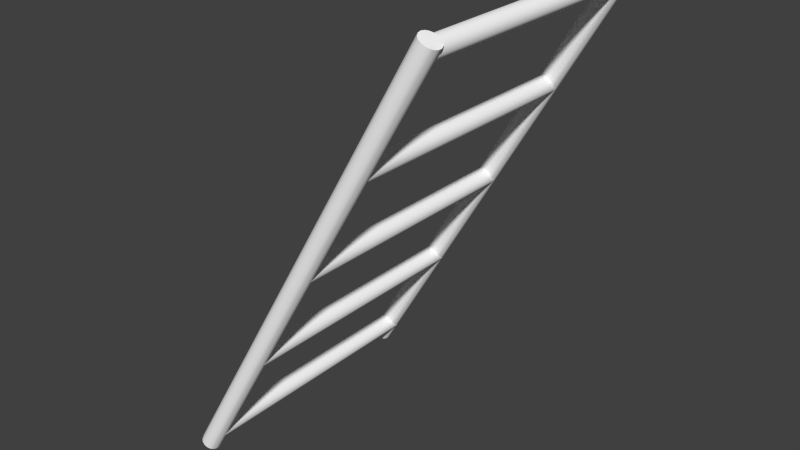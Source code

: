 # Source: apollol3.blend  (saved by Blender 2.77.0; exported with 4.5.12 LTS)
import bpy
from mathutils import Matrix  # noqa: F401  (used for matrix-valued properties, if any)

bpy.ops.wm.read_factory_settings(use_empty=True)
scene = bpy.context.scene
scene.name = 'Scene'

# ---- collections
col_collection_1 = bpy.data.collections.new('Collection 1'); scene.collection.children.link(col_collection_1)

# ---- materials (node trees are filled in below, after node groups)
mat_colobotmesh_mat_1 = bpy.data.materials.new('ColobotMesh_mat_1')
mat_colobotmesh_mat_1.alpha_threshold = 0.0
mat_colobotmesh_mat_1.use_transparent_shadow = False
mat_colobotmesh_mat_1.diffuse_color = (1.0, 1.0, 1.0, 1.0)
mat_colobotmesh_mat_1.specular_color = (0.0, 0.0, 0.0)
mat_colobotmesh_mat_1.roughness = 0.5

# ---- material node trees

# ---- world
world_world = bpy.data.worlds.new('World'); scene.world = world_world
world_world.color = (0.05088, 0.05088, 0.05088)
world_world.use_sun_shadow = False
world_world.sun_shadow_jitter_overblur = 0.0
world_world.cycles.sampling_method = 'NONE'
world_world.cycles.sample_map_resolution = 256

# ---- meshes
me_colobotmesh = bpy.data.meshes.new('ColobotMesh_')
me_colobotmesh.from_pydata([(-15.08, 2.365, -2.15), (-10.93, 9.553, -2.15), (-15.05, 2.35, -2.147), (-10.9, 9.538, -2.147), (-15.03, 2.336, -2.139), (-10.88, 9.524, -2.139), (-15.0, 2.323, -2.125), (-10.85, 9.511, -2.125), (-14.98, 2.312, -2.106), (-10.83, 9.5, -2.106), (-14.97, 2.302, -2.083), (-10.82, 9.49, -2.083), (-14.96, 2.295, -2.057), (-10.81, 9.483, -2.057), (-14.95, 2.291, -2.029), (-10.8, 9.479, -2.029), (-14.95, 2.29, -2.0), (-10.8, 9.478, -2.0), (-14.95, 2.291, -1.971), (-10.8, 9.479, -1.971), (-14.96, 2.295, -1.943), (-10.81, 9.483, -1.943), (-14.97, 2.302, -1.917), (-10.82, 9.49, -1.917), (-14.98, 2.312, -1.894), (-10.83, 9.5, -1.894), (-15.0, 2.323, -1.875), (-10.85, 9.511, -1.875), (-15.03, 2.336, -1.861), (-10.88, 9.524, -1.861), (-15.05, 2.35, -1.853), (-10.9, 9.538, -1.853), (-15.08, 2.365, -1.85), (-10.93, 9.553, -1.85), (-15.1, 2.379, -1.853), (-10.95, 9.567, -1.853), (-15.13, 2.393, -1.861), (-10.98, 9.581, -1.861), (-15.15, 2.406, -1.875), (-11.0, 9.594, -1.875), (-15.17, 2.418, -1.894), (-11.02, 9.606, -1.894), (-15.18, 2.427, -1.917), (-11.03, 9.615, -1.917), (-15.2, 2.434, -1.943), (-11.05, 9.622, -1.943), (-15.2, 2.438, -1.971), (-11.05, 9.626, -1.971), (-15.21, 2.44, -2.0), (-11.06, 9.628, -2.0), (-15.2, 2.438, -2.029), (-11.05, 9.626, -2.029), (-15.2, 2.434, -2.057), (-11.05, 9.622, -2.057), (-15.18, 2.427, -2.083), (-11.03, 9.615, -2.083), (-15.17, 2.418, -2.106), (-11.02, 9.606, -2.106), (-15.15, 2.406, -2.125), (-11.0, 9.594, -2.125), (-15.13, 2.393, -2.139), (-10.98, 9.581, -2.139), (-15.1, 2.379, -2.147), (-10.95, 9.567, -2.147), (-15.08, 2.365, -2.0), (-10.93, 9.553, -2.0)], [], [(4, 2, 3, 5), (6, 4, 5, 7), (8, 6, 7, 9), (10, 8, 9, 11), (12, 10, 11, 13), (14, 12, 13, 15), (14, 15, 17, 16), (16, 17, 19, 18), (18, 19, 21, 20), (20, 21, 23, 22), (22, 23, 25, 24), (24, 25, 27, 26), (26, 27, 29, 28), (28, 29, 31, 30), (30, 31, 33, 32), (32, 33, 35, 34), (34, 35, 37, 36), (36, 37, 39, 38), (38, 39, 41, 40), (40, 41, 43, 42), (42, 43, 45, 44), (44, 45, 47, 46), (46, 47, 49, 48), (50, 48, 49, 51), (52, 50, 51, 53), (54, 52, 53, 55), (56, 54, 55, 57), (58, 56, 57, 59), (60, 58, 59, 61), (62, 60, 61, 63), (0, 62, 63, 1), (36, 38, 64, 34), (62, 0, 64, 60), (55, 53, 51, 65), (47, 45, 43, 65), (39, 37, 35, 65), (27, 25, 65, 29), (11, 9, 65, 13), (19, 17, 65, 21), (7, 5, 3, 65), (57, 55, 65, 59), (49, 47, 65, 51), (31, 29, 65, 33), (43, 41, 65), (35, 33, 65), (63, 61, 59, 65), (41, 39, 65), (9, 7, 65), (15, 13, 65, 17), (23, 21, 65, 25), (28, 30, 64, 26), (8, 10, 64, 6), (2, 4, 64, 0), (44, 46, 64, 42), (52, 54, 64, 50), (22, 24, 64, 20), (58, 60, 64), (4, 6, 64), (16, 18, 20, 64), (1, 63, 65, 3), (40, 42, 64, 38), (14, 16, 64), (30, 32, 64), (56, 58, 64, 54), (46, 48, 64), (2, 0, 1, 3), (24, 26, 64), (32, 34, 64), (48, 50, 64), (12, 14, 64, 10)])
me_colobotmesh.polygons.foreach_set('use_smooth', [True] * 70)
_uv = me_colobotmesh.uv_layers.new(name='UV_1')
_uv.uv.foreach_set('vector', [0.6217, 0.9725, 0.6217, 0.9725, 0.6217, 0.9969, 0.6217, 0.9969, 0.6217, 0.9725, 0.6217, 0.9725, 0.6217, 0.9969, 0.6217, 0.9969, 0.5989, 0.9725, 0.6217, 0.9725, 0.6217, 0.9969, 0.5989, 0.9969, 0.5989, 0.9725, 0.5989, 0.9725, 0.5989, 0.9969, 0.5989, 0.9969, 0.6217, 0.9725, 0.6217, 0.9725, 0.6217, 0.9969, 0.6217, 0.9969, 0.6217, 0.9725, 0.6217, 0.9725, 0.6217, 0.9969, 0.6217, 0.9969, 0.6217, 0.9725, 0.6217, 0.9969, 0.6217, 0.9969, 0.6217, 0.9725, 0.6217, 0.9725, 0.6217, 0.9969, 0.5989, 0.9969, 0.5989, 0.9725, 0.5989, 0.9725, 0.5989, 0.9969, 0.5989, 0.9969, 0.5989, 0.9725, 0.5989, 0.9725, 0.5989, 0.9969, 0.5989, 0.9969, 0.5989, 0.9725, 0.5989, 0.9725, 0.5989, 0.9969, 0.5989, 0.9969, 0.5989, 0.9725, 0.5989, 0.9725, 0.5989, 0.9969, 0.5989, 0.9969, 0.5989, 0.9725, 0.5989, 0.9969, 0.5989, 0.9725, 0.5989, 0.9725, 0.5989, 0.9969, 0.5989, 0.9969, 0.5989, 0.9725, 0.5989, 0.9725, 0.5989, 0.9969, 0.5989, 0.9969, 0.5989, 0.9725, 0.5989, 0.9725, 0.5989, 0.9969, 0.5989, 0.9969, 0.5989, 0.9725, 0.6217, 0.9725, 0.6217, 0.9969, 0.6217, 0.9969, 0.6217, 0.9725, 0.6217, 0.9725, 0.6217, 0.9969, 0.6217, 0.9969, 0.6217, 0.9725, 0.6217, 0.9725, 0.6217, 0.9969, 0.6217, 0.9969, 0.6217, 0.9725, 0.6217, 0.9725, 0.6217, 0.9969, 0.6217, 0.9969, 0.6217, 0.9725, 0.6217, 0.9725, 0.6217, 0.9969, 0.6217, 0.9969, 0.6217, 0.9725, 0.6217, 0.9725, 0.6217, 0.9969, 0.5989, 0.9969, 0.5989, 0.9725, 0.5989, 0.9725, 0.5989, 0.9969, 0.5989, 0.9969, 0.5989, 0.9725, 0.5989, 0.9725, 0.5989, 0.9969, 0.5989, 0.9969, 0.5989, 0.9969, 0.5989, 0.9725, 0.5989, 0.9725, 0.6217, 0.9969, 0.5989, 0.9969, 0.5989, 0.9725, 0.6217, 0.9725, 0.6217, 0.9969, 0.6217, 0.9969, 0.6217, 0.9725, 0.6217, 0.9725, 0.6217, 0.9969, 0.6217, 0.9969, 0.6217, 0.9725, 0.6217, 0.9725, 0.6217, 0.9969, 0.6217, 0.9969, 0.6217, 0.9725, 0.6217, 0.9725, 0.6217, 0.9725, 0.6217, 0.9725, 0.6217, 0.9969, 0.6217, 0.9969, 0.6217, 0.9725, 0.6217, 0.9725, 0.6217, 0.9969, 0.6217, 0.9969, 0.6217, 0.9725, 0.6217, 0.9725, 0.6217, 0.9969, 0.6217, 0.9969, 0.6217, 0.9969, 0.6217, 0.9969, 0.6217, 0.9969, 0.6217, 0.9969, 0.6217, 0.9725, 0.6217, 0.9725, 0.6217, 0.9725, 0.6217, 0.9725, 0.6217, 0.9725, 0.6217, 0.9725, 0.5989, 0.9725, 0.6217, 0.9725, 0.5989, 0.9725, 0.6217, 0.9725, 0.6217, 0.9725, 0.5989, 0.9725, 0.6217, 0.9725, 0.6217, 0.9725, 0.6217, 0.9725, 0.6217, 0.9725, 0.5989, 0.9969, 0.5989, 0.9969, 0.5989, 0.9725, 0.5989, 0.9725, 0.5989, 0.9969, 0.5989, 0.9969, 0.6217, 0.9969, 0.6217, 0.9969, 0.5989, 0.9969, 0.6217, 0.9969, 0.5989, 0.9969, 0.5989, 0.9969, 0.6217, 0.9969, 0.6217, 0.9969, 0.6217, 0.9969, 0.6217, 0.9969, 0.6217, 0.9725, 0.6217, 0.9725, 0.6217, 0.9725, 0.6217, 0.9725, 0.5989, 0.9725, 0.5989, 0.9725, 0.5989, 0.9725, 0.5989, 0.9725, 0.5989, 0.9725, 0.5989, 0.9725, 0.5989, 0.9725, 0.5989, 0.9725, 0.6217, 0.9725, 0.6217, 0.9725, 0.6217, 0.9725, 0.6217, 0.9725, 0.5989, 0.9725, 0.6217, 0.9725, 0.6217, 0.9969, 0.6217, 0.9969, 0.6217, 0.9969, 0.6217, 0.9969, 0.6217, 0.9725, 0.6217, 0.9725, 0.6217, 0.9725, 0.5989, 0.9969, 0.6217, 0.9969, 0.5989, 0.9969, 0.6217, 0.9969, 0.6217, 0.9969, 0.6217, 0.9969, 0.6217, 0.9969, 0.5989, 0.9969, 0.5989, 0.9969, 0.5989, 0.9969, 0.5989, 0.9969, 0.5989, 0.9969, 0.5989, 0.9969, 0.5989, 0.9969, 0.5989, 0.9969, 0.5989, 0.9725, 0.5989, 0.9725, 0.6217, 0.9725, 0.6217, 0.9725, 0.6217, 0.9725, 0.6217, 0.9725, 0.6217, 0.9725, 0.6217, 0.9725, 0.5989, 0.9969, 0.5989, 0.9969, 0.6217, 0.9969, 0.6217, 0.9969, 0.6217, 0.9969, 0.6217, 0.9969, 0.5989, 0.9969, 0.5989, 0.9969, 0.5989, 0.9725, 0.5989, 0.9725, 0.5989, 0.9725, 0.5989, 0.9725, 0.6217, 0.9725, 0.6217, 0.9725, 0.6217, 0.9725, 0.6217, 0.9725, 0.6217, 0.9725, 0.6217, 0.9725, 0.6217, 0.9725, 0.5989, 0.9725, 0.5989, 0.9725, 0.6217, 0.9725, 0.6217, 0.9969, 0.6217, 0.9969, 0.6217, 0.9969, 0.6217, 0.9969, 0.6217, 0.9969, 0.6217, 0.9969, 0.6217, 0.9969, 0.6217, 0.9969, 0.6217, 0.9725, 0.6217, 0.9725, 0.6217, 0.9725, 0.5989, 0.9969, 0.5989, 0.9969, 0.5989, 0.9969, 0.6217, 0.9969, 0.6217, 0.9969, 0.6217, 0.9969, 0.6217, 0.9969, 0.5989, 0.9969, 0.5989, 0.9969, 0.5989, 0.9969, 0.6217, 0.9725, 0.6217, 0.9725, 0.6217, 0.9969, 0.6217, 0.9969, 0.5989, 0.9725, 0.5989, 0.9725, 0.5989, 0.9725, 0.5989, 0.9969, 0.6217, 0.9969, 0.5989, 0.9969, 0.5989, 0.9969, 0.5989, 0.9969, 0.5989, 0.9969, 0.6217, 0.9725, 0.6217, 0.9725, 0.6217, 0.9725, 0.6217, 0.9725])
_uv.active_render = True
_uv = me_colobotmesh.uv_layers.new(name='UV_2')
_uv.uv.foreach_set('vector', [0.0, 0.0, 0.0, 0.0, 0.0, 0.0, 0.0, 0.0, 0.0, 0.0, 0.0, 0.0, 0.0, 0.0, 0.0, 0.0, 0.0, 0.0, 0.0, 0.0, 0.0, 0.0, 0.0, 0.0, 0.0, 0.0, 0.0, 0.0, 0.0, 0.0, 0.0, 0.0, 0.0, 0.0, 0.0, 0.0, 0.0, 0.0, 0.0, 0.0, 0.0, 0.0, 0.0, 0.0, 0.0, 0.0, 0.0, 0.0, 0.0, 0.0, 0.0, 0.0, 0.0, 0.0, 0.0, 0.0, 0.0, 0.0, 0.0, 0.0, 0.0, 0.0, 0.0, 0.0, 0.0, 0.0, 0.0, 0.0, 0.0, 0.0, 0.0, 0.0, 0.0, 0.0, 0.0, 0.0, 0.0, 0.0, 0.0, 0.0, 0.0, 0.0, 0.0, 0.0, 0.0, 0.0, 0.0, 0.0, 0.0, 0.0, 0.0, 0.0, 0.0, 0.0, 0.0, 0.0, 0.0, 0.0, 0.0, 0.0, 0.0, 0.0, 0.0, 0.0, 0.0, 0.0, 0.0, 0.0, 0.0, 0.0, 0.0, 0.0, 0.0, 0.0, 0.0, 0.0, 0.0, 0.0, 0.0, 0.0, 0.0, 0.0, 0.0, 0.0, 0.0, 0.0, 0.0, 0.0, 0.0, 0.0, 0.0, 0.0, 0.0, 0.0, 0.0, 0.0, 0.0, 0.0, 0.0, 0.0, 0.0, 0.0, 0.0, 0.0, 0.0, 0.0, 0.0, 0.0, 0.0, 0.0, 0.0, 0.0, 0.0, 0.0, 0.0, 0.0, 0.0, 0.0, 0.0, 0.0, 0.0, 0.0, 0.0, 0.0, 0.0, 0.0, 0.0, 0.0, 0.0, 0.0, 0.0, 0.0, 0.0, 0.0, 0.0, 0.0, 0.0, 0.0, 0.0, 0.0, 0.0, 0.0, 0.0, 0.0, 0.0, 0.0, 0.0, 0.0, 0.0, 0.0, 0.0, 0.0, 0.0, 0.0, 0.0, 0.0, 0.0, 0.0, 0.0, 0.0, 0.0, 0.0, 0.0, 0.0, 0.0, 0.0, 0.0, 0.0, 0.0, 0.0, 0.0, 0.0, 0.0, 0.0, 0.0, 0.0, 0.0, 0.0, 0.0, 0.0, 0.0, 0.0, 0.0, 0.0, 0.0, 0.0, 0.0, 0.0, 0.0, 0.0, 0.0, 0.0, 0.0, 0.0, 0.0, 0.0, 0.0, 0.0, 0.0, 0.0, 0.0, 0.0, 0.0, 0.0, 0.0, 0.0, 0.0, 0.0, 0.0, 0.0, 0.0, 0.0, 0.0, 0.0, 0.0, 0.0, 0.0, 0.0, 0.0, 0.0, 0.0, 0.0, 0.0, 0.0, 0.0, 0.0, 0.0, 0.0, 0.0, 0.0, 0.0, 0.0, 0.0, 0.0, 0.0, 0.0, 0.0, 0.0, 0.0, 0.0, 0.0, 0.0, 0.0, 0.0, 0.0, 0.0, 0.0, 0.0, 0.0, 0.0, 0.0, 0.0, 0.0, 0.0, 0.0, 0.0, 0.0, 0.0, 0.0, 0.0, 0.0, 0.0, 0.0, 0.0, 0.0, 0.0, 0.0, 0.0, 0.0, 0.0, 0.0, 0.0, 0.0, 0.0, 0.0, 0.0, 0.0, 0.0, 0.0, 0.0, 0.0, 0.0, 0.0, 0.0, 0.0, 0.0, 0.0, 0.0, 0.0, 0.0, 0.0, 0.0, 0.0, 0.0, 0.0, 0.0, 0.0, 0.0, 0.0, 0.0, 0.0, 0.0, 0.0, 0.0, 0.0, 0.0, 0.0, 0.0, 0.0, 0.0, 0.0, 0.0, 0.0, 0.0, 0.0, 0.0, 0.0, 0.0, 0.0, 0.0, 0.0, 0.0, 0.0, 0.0, 0.0, 0.0, 0.0, 0.0, 0.0, 0.0, 0.0, 0.0, 0.0, 0.0, 0.0, 0.0, 0.0, 0.0, 0.0, 0.0, 0.0, 0.0, 0.0, 0.0, 0.0, 0.0, 0.0, 0.0, 0.0, 0.0, 0.0, 0.0, 0.0, 0.0, 0.0, 0.0, 0.0, 0.0, 0.0, 0.0, 0.0, 0.0, 0.0, 0.0, 0.0, 0.0, 0.0, 0.0, 0.0, 0.0, 0.0, 0.0, 0.0, 0.0, 0.0, 0.0, 0.0, 0.0, 0.0, 0.0, 0.0, 0.0, 0.0, 0.0, 0.0, 0.0, 0.0, 0.0, 0.0, 0.0, 0.0, 0.0, 0.0, 0.0, 0.0, 0.0, 0.0, 0.0, 0.0, 0.0, 0.0, 0.0, 0.0, 0.0, 0.0, 0.0, 0.0, 0.0, 0.0, 0.0, 0.0, 0.0, 0.0, 0.0, 0.0, 0.0, 0.0, 0.0, 0.0, 0.0, 0.0, 0.0, 0.0, 0.0, 0.0, 0.0, 0.0, 0.0, 0.0, 0.0, 0.0, 0.0, 0.0, 0.0, 0.0, 0.0, 0.0, 0.0, 0.0, 0.0, 0.0, 0.0, 0.0, 0.0, 0.0, 0.0, 0.0, 0.0, 0.0, 0.0, 0.0, 0.0, 0.0, 0.0, 0.0, 0.0, 0.0, 0.0, 0.0, 0.0, 0.0, 0.0, 0.0, 0.0, 0.0, 0.0, 0.0, 0.0, 0.0, 0.0, 0.0, 0.0, 0.0, 0.0, 0.0, 0.0, 0.0, 0.0, 0.0, 0.0, 0.0, 0.0, 0.0, 0.0, 0.0, 0.0, 0.0, 0.0, 0.0, 0.0, 0.0, 0.0, 0.0, 0.0, 0.0, 0.0])
me_colobotmesh.materials.append(mat_colobotmesh_mat_1)
me_colobotmesh.use_remesh_preserve_volume = False
me_colobotmesh.use_remesh_preserve_attributes = False
me_colobotmesh.use_mirror_vertex_groups = False
me_colobotmesh.update()
me_colobotmesh__003 = bpy.data.meshes.new('ColobotMesh_.003')
me_colobotmesh__003.from_pydata([(-11.0, 9.568, -2.0), (-11.0, 9.568, 2.0), (-10.96, 9.563, -2.0), (-10.96, 9.563, 2.0), (-10.93, 9.549, -2.0), (-10.93, 9.549, 2.0), (-10.9, 9.526, -2.0), (-10.9, 9.526, 2.0), (-10.88, 9.495, -2.0), (-10.88, 9.495, 2.0), (-10.86, 9.46, -2.0), (-10.86, 9.46, 2.0), (-10.86, 9.423, -2.0), (-10.86, 9.423, 2.0), (-10.86, 9.385, -2.0), (-10.86, 9.385, 2.0), (-10.88, 9.35, -2.0), (-10.88, 9.35, 2.0), (-10.9, 9.32, -2.0), (-10.9, 9.32, 2.0), (-10.93, 9.297, -2.0), (-10.93, 9.297, 2.0), (-10.96, 9.282, -2.0), (-10.96, 9.282, 2.0), (-11.0, 9.277, -2.0), (-11.0, 9.277, 2.0), (-11.04, 9.282, -2.0), (-11.04, 9.282, 2.0), (-11.07, 9.297, -2.0), (-11.07, 9.297, 2.0), (-11.1, 9.32, -2.0), (-11.1, 9.32, 2.0), (-11.13, 9.35, -2.0), (-11.13, 9.35, 2.0), (-11.14, 9.385, -2.0), (-11.14, 9.385, 2.0), (-11.15, 9.423, -2.0), (-11.15, 9.423, 2.0), (-11.14, 9.46, -2.0), (-11.14, 9.46, 2.0), (-11.13, 9.495, -2.0), (-11.13, 9.495, 2.0), (-11.1, 9.526, -2.0), (-11.1, 9.526, 2.0), (-11.07, 9.549, -2.0), (-11.07, 9.549, 2.0), (-11.04, 9.563, -2.0), (-11.04, 9.563, 2.0)], [], [(0, 1, 3, 2), (2, 3, 5, 4), (4, 5, 7, 6), (6, 7, 9, 8), (8, 9, 11, 10), (10, 11, 13, 12), (12, 13, 15, 14), (14, 15, 17, 16), (16, 17, 19, 18), (18, 19, 21, 20), (20, 21, 23, 22), (22, 23, 25, 24), (24, 25, 27, 26), (26, 27, 29, 28), (28, 29, 31, 30), (30, 31, 33, 32), (32, 33, 35, 34), (34, 35, 37, 36), (36, 37, 39, 38), (38, 39, 41, 40), (40, 41, 43, 42), (42, 43, 45, 44), (44, 45, 47, 46), (46, 47, 1, 0)])
me_colobotmesh__003.polygons.foreach_set('use_smooth', [True] * 24)
_uv = me_colobotmesh__003.uv_layers.new(name='UV_1')
_uv.uv.foreach_set('vector', [0.0, 0.0, 0.0, 0.0, 0.0, 0.0, 0.0, 0.0, 0.0, 0.0, 0.0, 0.0, 0.0, 0.0, 0.0, 0.0, 0.0, 0.0, 0.0, 0.0, 0.0, 0.0, 0.0, 0.0, 0.0, 0.0, 0.0, 0.0, 0.0, 0.0, 0.0, 0.0, 0.0, 0.0, 0.0, 0.0, 0.0, 0.0, 0.0, 0.0, 0.0, 0.0, 0.0, 0.0, 0.0, 0.0, 0.0, 0.0, 0.0, 0.0, 0.0, 0.0, 0.0, 0.0, 0.0, 0.0, 0.0, 0.0, 0.0, 0.0, 0.0, 0.0, 0.0, 0.0, 0.0, 0.0, 0.0, 0.0, 0.0, 0.0, 0.0, 0.0, 0.0, 0.0, 0.0, 0.0, 0.0, 0.0, 0.0, 0.0, 0.0, 0.0, 0.0, 0.0, 0.0, 0.0, 0.0, 0.0, 0.0, 0.0, 0.0, 0.0, 0.0, 0.0, 0.0, 0.0, 0.0, 0.0, 0.0, 0.0, 0.0, 0.0, 0.0, 0.0, 0.0, 0.0, 0.0, 0.0, 0.0, 0.0, 0.0, 0.0, 0.0, 0.0, 0.0, 0.0, 0.0, 0.0, 0.0, 0.0, 0.0, 0.0, 0.0, 0.0, 0.0, 0.0, 0.0, 0.0, 0.0, 0.0, 0.0, 0.0, 0.0, 0.0, 0.0, 0.0, 0.0, 0.0, 0.0, 0.0, 0.0, 0.0, 0.0, 0.0, 0.0, 0.0, 0.0, 0.0, 0.0, 0.0, 0.0, 0.0, 0.0, 0.0, 0.0, 0.0, 0.0, 0.0, 0.0, 0.0, 0.0, 0.0, 0.0, 0.0, 0.0, 0.0, 0.0, 0.0, 0.0, 0.0, 0.0, 0.0, 0.0, 0.0, 0.0, 0.0, 0.0, 0.0, 0.0, 0.0, 0.0, 0.0, 0.0, 0.0, 0.0, 0.0, 0.0, 0.0, 0.0, 0.0, 0.0, 0.0])
_uv.active_render = True
_uv = me_colobotmesh__003.uv_layers.new(name='UV_2')
_uv.uv.foreach_set('vector', [0.0, 0.0, 0.0, 0.0, 0.0, 0.0, 0.0, 0.0, 0.0, 0.0, 0.0, 0.0, 0.0, 0.0, 0.0, 0.0, 0.0, 0.0, 0.0, 0.0, 0.0, 0.0, 0.0, 0.0, 0.0, 0.0, 0.0, 0.0, 0.0, 0.0, 0.0, 0.0, 0.0, 0.0, 0.0, 0.0, 0.0, 0.0, 0.0, 0.0, 0.0, 0.0, 0.0, 0.0, 0.0, 0.0, 0.0, 0.0, 0.0, 0.0, 0.0, 0.0, 0.0, 0.0, 0.0, 0.0, 0.0, 0.0, 0.0, 0.0, 0.0, 0.0, 0.0, 0.0, 0.0, 0.0, 0.0, 0.0, 0.0, 0.0, 0.0, 0.0, 0.0, 0.0, 0.0, 0.0, 0.0, 0.0, 0.0, 0.0, 0.0, 0.0, 0.0, 0.0, 0.0, 0.0, 0.0, 0.0, 0.0, 0.0, 0.0, 0.0, 0.0, 0.0, 0.0, 0.0, 0.0, 0.0, 0.0, 0.0, 0.0, 0.0, 0.0, 0.0, 0.0, 0.0, 0.0, 0.0, 0.0, 0.0, 0.0, 0.0, 0.0, 0.0, 0.0, 0.0, 0.0, 0.0, 0.0, 0.0, 0.0, 0.0, 0.0, 0.0, 0.0, 0.0, 0.0, 0.0, 0.0, 0.0, 0.0, 0.0, 0.0, 0.0, 0.0, 0.0, 0.0, 0.0, 0.0, 0.0, 0.0, 0.0, 0.0, 0.0, 0.0, 0.0, 0.0, 0.0, 0.0, 0.0, 0.0, 0.0, 0.0, 0.0, 0.0, 0.0, 0.0, 0.0, 0.0, 0.0, 0.0, 0.0, 0.0, 0.0, 0.0, 0.0, 0.0, 0.0, 0.0, 0.0, 0.0, 0.0, 0.0, 0.0, 0.0, 0.0, 0.0, 0.0, 0.0, 0.0, 0.0, 0.0, 0.0, 0.0, 0.0, 0.0, 0.0, 0.0, 0.0, 0.0, 0.0, 0.0])
me_colobotmesh__003.materials.append(mat_colobotmesh_mat_1)
me_colobotmesh__003.use_remesh_preserve_volume = False
me_colobotmesh__003.use_remesh_preserve_attributes = False
me_colobotmesh__003.use_mirror_vertex_groups = False
me_colobotmesh__003.update()

# ---- objects
ob_colobotmesh_1 = bpy.data.objects.new('ColobotMesh_1', me_colobotmesh)
ob_colobotmesh_1_001 = bpy.data.objects.new('ColobotMesh_1.001', me_colobotmesh__003)

# ---- transforms, parenting, visibility, modifiers, constraints
ob_colobotmesh_1.location = (0.0, 0.0, 0.0)
ob_colobotmesh_1.rotation_euler = (1.571, 0.0, 0.0)
ob_colobotmesh_1.lineart.crease_threshold = 0.0
_m = ob_colobotmesh_1.modifiers.new('Mirror', 'MIRROR')
_m.use_axis = (False, False, True)
_m = ob_colobotmesh_1.modifiers.new('EdgeSplit', 'EDGE_SPLIT')
ob_colobotmesh_1_001.location = (0.0, 0.0, 0.0)
ob_colobotmesh_1_001.rotation_euler = (1.571, 0.0, 0.0)
ob_colobotmesh_1_001.lineart.crease_threshold = 0.0
_m = ob_colobotmesh_1_001.modifiers.new('Array', 'ARRAY')
_m.count = 5
_m.constant_offset_displace = (0.0, 0.0, 0.0)
_m.relative_offset_displace = (-3.341, -5.785, 0.0)
_m = ob_colobotmesh_1_001.modifiers.new('EdgeSplit', 'EDGE_SPLIT')

# ---- collection membership
col_collection_1.objects.link(ob_colobotmesh_1)
col_collection_1.objects.link(ob_colobotmesh_1_001)

# ---- scene / render settings (as saved in the file)
scene.frame_start = 1; scene.frame_end = 250; scene.frame_set(1)
scene.render.engine = 'BLENDER_EEVEE_NEXT'
scene.render.resolution_percentage = 50
scene.render.dither_intensity = 0.0
scene.cycles.use_denoising = False
scene.cycles.samples = 10
scene.cycles.sampling_pattern = 'TABULATED_SOBOL'
scene.cycles.light_sampling_threshold = 0.0
scene.cycles.use_adaptive_sampling = False
scene.cycles.use_light_tree = False
scene.cycles.blur_glossy = 0.0
scene.cycles.volume_bounces = 1
scene.cycles.pixel_filter_type = 'GAUSSIAN'
scene.cycles.sample_clamp_indirect = 0.0
scene.view_settings.view_transform = 'Standard'
bpy.context.view_layer.update()

# ---- added for rendering (the .blend has no active camera and no usable light): camera, sun
cam_auto = bpy.data.cameras.new('AutoCamera')
cam_auto.lens = 50.0
cam_auto.sensor_width = 36.0
cam_auto.clip_end = 1000.0
ob_auto_camera = bpy.data.objects.new('AutoCamera', cam_auto)
scene.collection.objects.link(ob_auto_camera)
ob_auto_camera.location = (-4.13717, -10.6368, 13.0499)
ob_auto_camera.rotation_euler = (1.09748, -7.21219e-08, 0.694738)
scene.camera = ob_auto_camera
light_auto_sun = bpy.data.lights.new('AutoSun', 'SUN')
light_auto_sun.energy = 3.0
light_auto_sun.angle = 0.0523599
ob_auto_sun = bpy.data.objects.new('AutoSun', light_auto_sun)
scene.collection.objects.link(ob_auto_sun)
ob_auto_sun.rotation_euler = (0.872665, 0.174533, 0.523599)
bpy.context.view_layer.update()
